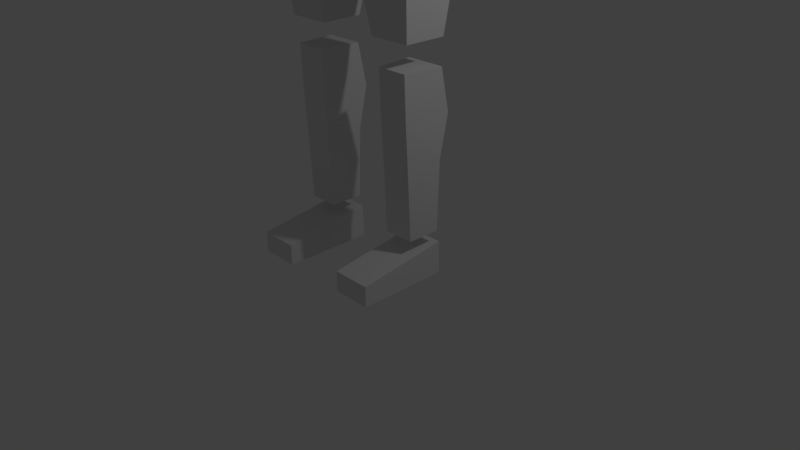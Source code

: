 # Source: runner_verylowpoly.rigged.step002.bonerole.blend  (saved by Blender 2.79.0; exported with 4.5.12 LTS)
import bpy
from mathutils import Matrix  # noqa: F401  (used for matrix-valued properties, if any)

bpy.ops.wm.read_factory_settings(use_empty=True)
scene = bpy.context.scene
scene.name = 'Scene'

# ---- collections
col_collection_1 = bpy.data.collections.new('Collection 1'); scene.collection.children.link(col_collection_1)

# ---- materials (node trees are filled in below, after node groups)
mat_material = bpy.data.materials.new('Material')
mat_material.alpha_threshold = 0.0
mat_material.use_transparent_shadow = False
mat_material.roughness = 0.5
mat_material.line_color = (0.0, 0.0, 0.0, 1.0)

# ---- material node trees

# ---- world
world_world = bpy.data.worlds.new('World'); scene.world = world_world
world_world.color = (0.05088, 0.05088, 0.05088)
world_world.use_sun_shadow = False
world_world.sun_shadow_jitter_overblur = 0.0
world_world.cycles.sampling_method = 'MANUAL'

# ---- cameras
cam_camera = bpy.data.cameras.new('Camera')
cam_camera.clip_end = 100.0
cam_camera.lens = 35.0
cam_camera.sensor_width = 32.0
cam_camera.sensor_height = 18.0
cam_camera.ortho_scale = 7.314
cam_camera.dof.focus_distance = 0.0
cam_camera.dof.aperture_fstop = 128.0

# ---- lights
light_lamp = bpy.data.lights.new('Lamp', 'POINT')
light_lamp.transmission_factor = 0.0
light_lamp.cutoff_distance = 30.0
light_lamp.energy = 100.0
light_lamp.shadow_buffer_clip_start = 1.001
light_lamp.shadow_soft_size = 0.1
light_lamp.shadow_maximum_resolution = 0.006
light_lamp.use_absolute_resolution = True

# ---- meshes
me_cube = bpy.data.meshes.new('Cube')
me_cube.from_pydata([(0.929, 0.3699, 7.124), (0.929, -0.439, 7.124), (0.1412, 0.3464, 4.821), (0.4194, 0.2785, 2.95), (1.237, 0.3464, 8.822), (1.237, -0.3346, 8.822), (0.1412, -0.3346, 4.821), (0.4194, -0.2705, 2.95), (0.9672, -0.2705, 2.95), (0.9592, -0.3346, 5.372), (0.9672, 0.2785, 2.95), (0.9592, 0.3464, 5.372), (1.442, -0.3224, 8.037), (1.442, -0.3224, 8.821), (1.442, 0.344, 8.037), (1.442, 0.344, 8.821), (2.821, -0.2419, 8.15), (2.821, -0.2419, 8.685), (2.821, 0.2938, 8.15), (2.821, 0.2938, 8.685), (4.631, -0.415, 8.546), (4.631, 0.2919, 8.292), (4.631, -0.415, 8.292), (4.631, 0.2919, 8.546), (4.672, -0.2596, 8.546), (4.672, -0.2596, 8.292), (4.672, 0.295, 8.546), (4.672, 0.295, 8.292), (3.029, -0.2461, 8.148), (3.029, -0.2461, 8.684), (3.029, 0.2896, 8.148), (3.029, 0.2896, 8.684), (4.167, -0.2046, 8.288), (4.167, -0.2046, 8.548), (4.167, 0.2481, 8.288), (4.167, 0.2481, 8.548), (4.331, -0.2433, 8.292), (4.331, -0.2433, 8.546), (4.331, 0.269, 8.292), (4.331, 0.269, 8.546), (5.012, -0.2314, 8.292), (5.012, -0.2314, 8.546), (5.012, 0.2713, 8.292), (5.012, 0.2713, 8.546), (0.442, -0.8969, 0.003409), (0.442, -0.8969, 0.2724), (0.442, 0.3047, 0.003409), (0.4444, 0.2859, 0.4441), (0.9553, -0.8969, 0.003409), (0.9553, -0.8969, 0.2724), (0.9553, 0.3047, 0.003409), (0.9603, 0.2859, 0.4441), (0.9298, 0.3644, 5.635), (0.9298, -0.3401, 5.635), (0.7887, 0.3644, 6.89), (0.7887, -0.4027, 6.89), (0.12, 0.3644, 5.088), (0.12, -0.3166, 5.088), (0.4106, 0.3644, 6.89), (0.4106, -0.4027, 6.89), (1.253, 0.4872, 8.044), (1.253, -0.5758, 8.044), (0.7558, 0.3644, 6.367), (0.7558, -0.3706, 6.367), (0.3509, -0.3706, 6.285), (0.3509, 0.3644, 6.285), (1.099, 0.4327, 4.328), (0.2022, 0.4327, 4.177), (0.2022, -0.421, 4.177), (1.099, -0.421, 4.328), (0.9622, 0.2699, 2.619), (0.9622, 0.2427, 0.6058), (0.9097, -0.2487, 2.619), (0.9097, -0.144, 0.5673), (0.4436, 0.2699, 2.619), (0.4436, 0.2427, 0.6058), (0.5044, -0.2487, 2.619), (0.5044, -0.144, 0.5673), (0.9622, 0.2699, 1.513), (0.5044, -0.1936, 1.513), (0.4436, 0.2699, 1.513), (0.9097, -0.1936, 1.513), (0.5044, -0.2267, 2.066), (0.9622, 0.3869, 2.066), (0.4436, 0.3869, 2.066), (0.9097, -0.2267, 2.066), (0.5127, -0.6118, 9.294), (0.4402, -0.6707, 10.66), (0.5127, 0.3569, 9.294), (0.4402, 0.4067, 10.66), (0.4765, 0.4067, 9.976), (0.4765, -0.6707, 9.754), (0.4623, 0.4067, 10.24), (0.4623, -0.8247, 9.872), (-0.929, 0.3699, 7.124), (-0.929, -0.439, 7.124), (-0.1412, 0.3464, 4.821), (-0.4194, 0.2785, 2.95), (-1.237, 0.3464, 8.822), (-1.237, -0.3346, 8.822), (-0.1412, -0.3346, 4.821), (-0.4194, -0.2705, 2.95), (0.0, 0.3699, 7.124), (0.0, -0.439, 7.124), (0.0, 0.3464, 8.893), (0.0, -0.3346, 8.893), (-0.9672, -0.2705, 2.95), (-0.9592, -0.3346, 5.372), (-0.9672, 0.2785, 2.95), (-0.9592, 0.3464, 5.372), (-1.442, -0.3224, 8.037), (-1.442, -0.3224, 8.821), (-1.442, 0.344, 8.037), (-1.442, 0.344, 8.821), (-2.821, -0.2419, 8.15), (-2.821, -0.2419, 8.685), (-2.821, 0.2938, 8.15), (-2.821, 0.2938, 8.685), (-4.631, -0.415, 8.546), (-4.631, 0.2919, 8.292), (-4.631, -0.415, 8.292), (-4.631, 0.2919, 8.546), (-4.672, -0.2596, 8.546), (-4.672, -0.2596, 8.292), (-4.672, 0.295, 8.546), (-4.672, 0.295, 8.292), (-3.029, -0.2461, 8.148), (-3.029, -0.2461, 8.684), (-3.029, 0.2896, 8.148), (-3.029, 0.2896, 8.684), (-4.167, -0.2046, 8.288), (-4.167, -0.2046, 8.548), (-4.167, 0.2481, 8.288), (-4.167, 0.2481, 8.548), (-4.331, -0.2433, 8.292), (-4.331, -0.2433, 8.546), (-4.331, 0.269, 8.292), (-4.331, 0.269, 8.546), (-5.012, -0.2314, 8.292), (-5.012, -0.2314, 8.546), (-5.012, 0.2713, 8.292), (-5.012, 0.2713, 8.546), (-0.442, -0.8969, 0.003409), (-0.442, -0.8969, 0.2724), (-0.442, 0.3047, 0.003409), (-0.4444, 0.2859, 0.4441), (-0.9553, -0.8969, 0.003409), (-0.9553, -0.8969, 0.2724), (-0.9553, 0.3047, 0.003409), (-0.9603, 0.2859, 0.4441), (-0.9298, 0.3644, 5.635), (-0.9298, -0.3401, 5.635), (-0.7887, 0.3644, 6.89), (-0.7887, -0.4027, 6.89), (0.0, 0.3644, 5.088), (0.0, -0.3166, 5.088), (0.0, 0.3644, 6.89), (0.0, -0.4027, 6.89), (-0.12, 0.3644, 5.088), (-0.12, -0.3166, 5.088), (-0.4106, 0.3644, 6.89), (-0.4106, -0.4027, 6.89), (-1.253, 0.4872, 8.044), (-1.253, -0.5758, 8.044), (0.0, 0.4872, 8.044), (0.0, -0.5758, 8.044), (-0.7558, 0.3644, 6.367), (-0.7558, -0.3706, 6.367), (0.0, 0.3644, 6.285), (0.0, -0.3706, 6.285), (-0.3509, -0.3706, 6.285), (-0.3509, 0.3644, 6.285), (-1.099, 0.4327, 4.328), (-0.2022, 0.4327, 4.177), (-0.2022, -0.421, 4.177), (-1.099, -0.421, 4.328), (-0.9622, 0.2699, 2.619), (-0.9622, 0.2427, 0.6058), (-0.9097, -0.2487, 2.619), (-0.9097, -0.144, 0.5673), (-0.4436, 0.2699, 2.619), (-0.4436, 0.2427, 0.6058), (-0.5044, -0.2487, 2.619), (-0.5044, -0.144, 0.5673), (-0.9622, 0.2699, 1.513), (-0.5044, -0.1936, 1.513), (-0.4436, 0.2699, 1.513), (-0.9097, -0.1936, 1.513), (-0.5044, -0.2267, 2.066), (-0.9622, 0.3869, 2.066), (-0.4436, 0.3869, 2.066), (-0.9097, -0.2267, 2.066), (0.0, -0.6118, 9.294), (0.0, -0.6707, 10.66), (0.0, 0.3569, 9.294), (0.0, 0.4067, 10.66), (-0.5127, -0.6118, 9.294), (-0.4402, -0.6707, 10.66), (-0.5127, 0.3569, 9.294), (-0.4402, 0.4067, 10.66), (0.0, -0.6707, 9.754), (0.0, 0.4067, 9.976), (-0.4765, 0.4067, 9.976), (-0.4765, -0.6707, 9.754), (0.0, -0.8247, 9.872), (0.0, 0.4067, 10.24), (-0.4623, 0.4067, 10.24), (-0.4623, -0.8247, 9.872)], [], [(69, 9, 6, 68), (68, 6, 2, 67), (60, 4, 5, 61), (3, 10, 8, 7), (66, 11, 9, 69), (67, 2, 11, 66), (60, 0, 102, 164), (61, 5, 105, 165), (4, 104, 105, 5), (0, 1, 103, 102), (11, 2, 6, 9), (12, 13, 15, 14), (14, 15, 19, 18), (18, 19, 17, 16), (16, 17, 13, 12), (14, 18, 16, 12), (19, 15, 13, 17), (21, 23, 26, 27), (40, 41, 24, 25), (21, 27, 25, 22), (43, 26, 24, 41), (26, 23, 20, 24), (28, 29, 31, 30), (30, 31, 35, 34), (34, 35, 33, 32), (32, 33, 29, 28), (30, 34, 32, 28), (35, 31, 29, 33), (36, 37, 39, 38), (27, 26, 43, 42), (42, 43, 41, 40), (22, 20, 37, 36), (27, 42, 40, 25), (23, 39, 37, 20), (44, 45, 47, 46), (46, 47, 51, 50), (50, 51, 49, 48), (48, 49, 45, 44), (46, 50, 48, 44), (51, 47, 45, 49), (62, 54, 55, 63), (65, 56, 154, 168), (64, 59, 157, 169), (58, 156, 157, 59), (56, 57, 155, 154), (52, 53, 57, 56), (54, 58, 59, 55), (63, 55, 59, 64), (62, 52, 56, 65), (1, 61, 165, 103), (4, 60, 164, 104), (0, 60, 61, 1), (54, 62, 65, 58), (53, 63, 64, 57), (57, 64, 169, 155), (58, 65, 168, 156), (52, 62, 63, 53), (3, 67, 66, 10), (10, 66, 69, 8), (7, 68, 67, 3), (8, 69, 68, 7), (82, 76, 74, 84), (75, 71, 73, 77), (83, 70, 72, 85), (85, 72, 76, 82), (84, 74, 70, 83), (70, 74, 76, 72), (75, 80, 78, 71), (73, 81, 79, 77), (71, 78, 81, 73), (77, 79, 80, 75), (80, 84, 83, 78), (81, 85, 82, 79), (78, 83, 85, 81), (79, 82, 84, 80), (25, 24, 20, 22), (38, 21, 22, 36), (38, 39, 23, 21), (205, 195, 89, 92), (92, 89, 87, 93), (93, 87, 193, 204), (194, 88, 86, 192), (89, 195, 193, 87), (86, 91, 200, 192), (88, 90, 91, 86), (194, 201, 90, 88), (91, 93, 204, 200), (90, 92, 93, 91), (201, 205, 92, 90), (175, 174, 100, 107), (174, 173, 96, 100), (162, 163, 99, 98), (97, 101, 106, 108), (172, 175, 107, 109), (173, 172, 109, 96), (162, 164, 102, 94), (163, 165, 105, 99), (98, 99, 105, 104), (94, 102, 103, 95), (109, 107, 100, 96), (110, 112, 113, 111), (112, 116, 117, 113), (116, 114, 115, 117), (114, 110, 111, 115), (112, 110, 114, 116), (117, 115, 111, 113), (119, 125, 124, 121), (138, 123, 122, 139), (119, 120, 123, 125), (141, 139, 122, 124), (124, 122, 118, 121), (126, 128, 129, 127), (128, 132, 133, 129), (132, 130, 131, 133), (130, 126, 127, 131), (128, 126, 130, 132), (133, 131, 127, 129), (134, 136, 137, 135), (125, 140, 141, 124), (140, 138, 139, 141), (120, 134, 135, 118), (125, 123, 138, 140), (121, 118, 135, 137), (142, 144, 145, 143), (144, 148, 149, 145), (148, 146, 147, 149), (146, 142, 143, 147), (144, 142, 146, 148), (149, 147, 143, 145), (166, 167, 153, 152), (171, 168, 154, 158), (170, 169, 157, 161), (160, 161, 157, 156), (158, 154, 155, 159), (150, 158, 159, 151), (152, 153, 161, 160), (167, 170, 161, 153), (166, 171, 158, 150), (95, 103, 165, 163), (98, 104, 164, 162), (94, 95, 163, 162), (152, 160, 171, 166), (151, 159, 170, 167), (159, 155, 169, 170), (160, 156, 168, 171), (150, 151, 167, 166), (97, 108, 172, 173), (108, 106, 175, 172), (101, 97, 173, 174), (106, 101, 174, 175), (188, 190, 180, 182), (181, 183, 179, 177), (189, 191, 178, 176), (191, 188, 182, 178), (190, 189, 176, 180), (176, 178, 182, 180), (181, 177, 184, 186), (179, 183, 185, 187), (177, 179, 187, 184), (183, 181, 186, 185), (186, 184, 189, 190), (187, 185, 188, 191), (184, 187, 191, 189), (185, 186, 190, 188), (123, 120, 118, 122), (136, 134, 120, 119), (136, 119, 121, 137), (204, 205, 195, 193), (205, 206, 199, 195), (206, 207, 197, 199), (207, 204, 193, 197), (194, 192, 196, 198), (199, 197, 193, 195), (196, 192, 200, 203), (198, 196, 203, 202), (194, 198, 202, 201), (192, 194, 201, 200), (203, 200, 204, 207), (202, 203, 207, 206), (201, 202, 206, 205), (200, 201, 205, 204)])
me_cube.materials.append(mat_material)
me_cube.use_remesh_preserve_volume = False
me_cube.use_remesh_preserve_attributes = False
me_cube.use_mirror_vertex_groups = False
me_cube.auto_texspace = False
me_cube.update()
arm_armature = bpy.data.armatures.new('Armature')  # bones are not reproduced

# ---- objects
ob_armature = bpy.data.objects.new('Armature', arm_armature)
ob_cube = bpy.data.objects.new('Cube', me_cube)
ob_lamp = bpy.data.objects.new('Lamp', light_lamp)
ob_camera = bpy.data.objects.new('Camera', cam_camera)

# ---- transforms, parenting, visibility, modifiers, constraints
ob_armature.location = (0.0, 0.0, 5.09)
ob_armature.show_in_front = True
ob_armature.lineart.crease_threshold = 0.0
ob_cube.location = (0.0, 0.0, 0.0)
ob_cube.lock_rotations_4d = False
ob_cube.empty_display_type = 'ARROWS'
ob_cube.lineart.crease_threshold = 0.0
ob_lamp.location = (4.076, 1.005, 5.904)
ob_lamp.rotation_euler = (0.6503, 0.05522, 1.866)
ob_lamp.lock_rotations_4d = False
ob_lamp.empty_display_type = 'ARROWS'
ob_lamp.color = (0.0, 0.0, 0.0, 0.0)
ob_lamp.lineart.crease_threshold = 0.0
ob_camera.location = (7.481, -6.508, 5.344)
ob_camera.rotation_euler = (1.109, 0.0, 0.8149)
ob_camera.lock_rotations_4d = False
ob_camera.empty_display_type = 'ARROWS'
ob_camera.color = (0.0, 0.0, 0.0, 0.0)
ob_camera.display_type = 'WIRE'
ob_camera.lineart.crease_threshold = 0.0

# ---- collection membership
col_collection_1.objects.link(ob_armature)
col_collection_1.objects.link(ob_cube)
col_collection_1.objects.link(ob_lamp)
col_collection_1.objects.link(ob_camera)

# ---- scene / render settings (as saved in the file)
scene.camera = ob_camera
scene.frame_start = 1; scene.frame_end = 250; scene.frame_set(0)
scene.render.engine = 'BLENDER_EEVEE_NEXT'
scene.render.resolution_percentage = 50
scene.render.dither_intensity = 0.0
scene.cycles.use_denoising = False
scene.cycles.samples = 128
scene.cycles.sampling_pattern = 'TABULATED_SOBOL'
scene.cycles.use_adaptive_sampling = False
scene.cycles.use_light_tree = False
scene.cycles.blur_glossy = 0.0
scene.cycles.sample_clamp_indirect = 0.0
scene.view_settings.view_transform = 'Standard'
bpy.context.view_layer.update()
